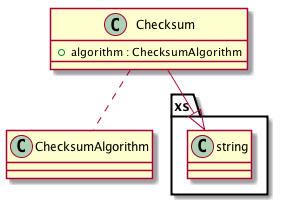

The diagram above was rendered by PlantUML. Its source (embedded in the PNG):
@startuml images/class_Checksum.png

class Checksum {
  + algorithm : ChecksumAlgorithm
}
Checksum .. ChecksumAlgorithm
Checksum --|> xs.string

@enduml